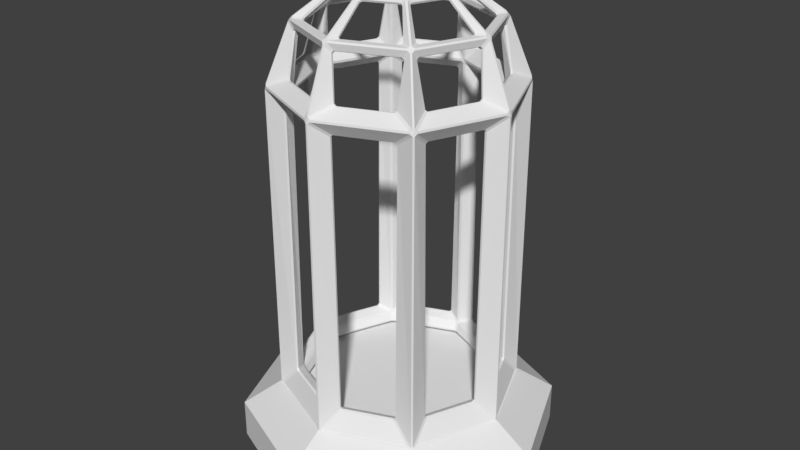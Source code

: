 # Source: Warning_Light.blend  (saved by Blender 2.80.75; exported with 4.5.12 LTS)
import bpy
from mathutils import Matrix  # noqa: F401  (used for matrix-valued properties, if any)

bpy.ops.wm.read_factory_settings(use_empty=True)
scene = bpy.context.scene
scene.name = 'Scene'

# ---- collections
col_collection_1 = bpy.data.collections.new('Collection 1'); scene.collection.children.link(col_collection_1)

# ---- world
world_world = bpy.data.worlds.new('World'); scene.world = world_world
world_world.color = (0.05088, 0.05088, 0.05088)
world_world.use_sun_shadow = False
world_world.sun_shadow_jitter_overblur = 0.0
world_world.cycles.sampling_method = 'MANUAL'

# ---- meshes
me_cylinder_001 = bpy.data.meshes.new('Cylinder.001')
me_cylinder_001.from_pydata([(0.0, 1.0, -0.2037), (0.0, 1.0, 0.04438), (0.7071, 0.7071, -0.2037), (0.7071, 0.7071, 0.04438), (1.0, -4.371e-08, -0.2037), (1.0, -4.371e-08, 0.04438), (0.7071, -0.7071, -0.2037), (0.7071, -0.7071, 0.04438), (-8.742e-08, -1.0, -0.2037), (-8.742e-08, -1.0, 0.04438), (-0.7071, -0.7071, -0.2037), (-0.7071, -0.7071, 0.04438), (-1.0, 1.192e-08, -0.2037), (-1.0, 1.192e-08, 0.04438), (-0.7071, 0.7071, -0.2037), (-0.7071, 0.7071, 0.04438), (0.5374, 0.5374, 0.2002), (-8.55e-09, 0.7601, 0.2002), (0.7601, -3.144e-08, 0.2002), (0.5374, -0.5374, 0.2002), (-7.5e-08, -0.7601, 0.2002), (-0.5374, -0.5374, 0.2002), (-0.7601, 1.085e-08, 0.2002), (-0.5374, 0.5374, 0.2002)], [], [(0, 1, 3, 2), (2, 3, 5, 4), (4, 5, 7, 6), (6, 7, 9, 8), (8, 9, 11, 10), (10, 11, 13, 12), (9, 7, 19, 20), (12, 13, 15, 14), (14, 15, 1, 0), (0, 2, 4, 6, 8, 10, 12, 14), (16, 17, 23, 22, 21, 20, 19, 18), (15, 13, 22, 23), (5, 3, 16, 18), (11, 9, 20, 21), (1, 15, 23, 17), (3, 1, 17, 16), (7, 5, 18, 19), (13, 11, 21, 22)])
me_cylinder_001.use_remesh_preserve_volume = False
me_cylinder_001.use_remesh_preserve_attributes = False
me_cylinder_001.use_mirror_vertex_groups = False
me_cylinder_001.update()
me_cylinder = bpy.data.meshes.new('Cylinder')
me_cylinder.from_pydata([(-5.291e-09, 0.7633, -1.0), (-5.291e-09, 0.7633, 1.0), (0.5397, 0.5397, -1.0), (0.5397, 0.5397, 1.0), (0.7633, -3.006e-08, -1.0), (0.7633, -3.006e-08, 1.0), (0.5397, -0.5397, -1.0), (0.5397, -0.5397, 1.0), (-7.202e-08, -0.7633, -1.0), (-7.202e-08, -0.7633, 1.0), (-0.5397, -0.5397, -1.0), (-0.5397, -0.5397, 1.0), (-0.7633, 1.241e-08, -1.0), (-0.7633, 1.241e-08, 1.0), (-0.5397, 0.5397, -1.0), (-0.5397, 0.5397, 1.0), (0.4314, 0.4314, 1.388), (2.565e-09, 0.6102, 1.388), (0.6102, -2.222e-08, 1.388), (0.4314, -0.4314, 1.388), (-5.078e-08, -0.6102, 1.388), (-0.4314, -0.4314, 1.388), (-0.6102, 1.172e-08, 1.388), (-0.4314, 0.4314, 1.388), (0.2443, 0.2443, 1.582), (-1.638e-09, 0.3454, 1.582), (0.3454, -2.951e-09, 1.582), (0.2443, -0.2443, 1.582), (-3.184e-08, -0.3454, 1.582), (-0.2443, -0.2443, 1.582), (-0.3454, 1.627e-08, 1.582), (-0.2443, 0.2443, 1.582)], [], [(0, 1, 3, 2), (2, 3, 5, 4), (4, 5, 7, 6), (6, 7, 9, 8), (8, 9, 11, 10), (10, 11, 13, 12), (9, 7, 19, 20), (12, 13, 15, 14), (14, 15, 1, 0), (0, 2, 4, 6, 8, 10, 12, 14), (17, 23, 31, 25), (15, 13, 22, 23), (5, 3, 16, 18), (11, 9, 20, 21), (1, 15, 23, 17), (3, 1, 17, 16), (7, 5, 18, 19), (13, 11, 21, 22), (24, 25, 31, 30, 29, 28, 27, 26), (22, 21, 29, 30), (20, 19, 27, 28), (18, 16, 24, 26), (23, 22, 30, 31), (21, 20, 28, 29), (19, 18, 26, 27), (16, 17, 25, 24)])
me_cylinder.use_remesh_preserve_volume = False
me_cylinder.use_remesh_preserve_attributes = False
me_cylinder.use_mirror_vertex_groups = False
me_cylinder.update()

# ---- objects
ob_bulb = bpy.data.objects.new('Bulb', None)
ob_cylinder_001 = bpy.data.objects.new('Cylinder.001', me_cylinder_001)
ob_cylinder = bpy.data.objects.new('Cylinder', me_cylinder)

# ---- transforms, parenting, visibility, modifiers, constraints
ob_bulb.location = (0.0, 0.0, -0.5911)
ob_bulb.empty_image_offset = (0.0, 0.0)
ob_bulb.lineart.crease_threshold = 0.0
ob_cylinder_001.location = (0.0, 0.0, -1.175)
ob_cylinder_001.lineart.crease_threshold = 0.0
ob_cylinder.location = (0.0, 0.0, 0.0)
ob_cylinder.lineart.crease_threshold = 0.0
_m = ob_cylinder.modifiers.new('Wireframe', 'WIREFRAME')
_m.thickness = 0.1893
_m.offset = -1.0
_m.use_relative_offset = True
_m.crease_weight = 0.999
_m = ob_cylinder.modifiers.new('Bevel', 'BEVEL')
_m.width = 0.01
_m.width_pct = 0.01
_m.limit_method = 'NONE'

# ---- collection membership
col_collection_1.objects.link(ob_bulb)
col_collection_1.objects.link(ob_cylinder_001)
col_collection_1.objects.link(ob_cylinder)

# ---- scene / render settings (as saved in the file)
scene.frame_start = 1; scene.frame_end = 250; scene.frame_set(1)
scene.render.engine = 'BLENDER_EEVEE_NEXT'
scene.render.resolution_percentage = 50
scene.render.dither_intensity = 0.0
scene.cycles.use_denoising = False
scene.cycles.samples = 128
scene.cycles.sampling_pattern = 'TABULATED_SOBOL'
scene.cycles.light_sampling_threshold = 0.0
scene.cycles.use_adaptive_sampling = False
scene.cycles.use_light_tree = False
scene.cycles.blur_glossy = 0.0
scene.cycles.sample_clamp_indirect = 0.0
scene.view_settings.view_transform = 'Standard'
bpy.context.view_layer.update()

# ---- added for rendering (the .blend has no active camera and no usable light): camera, sun
cam_auto = bpy.data.cameras.new('AutoCamera')
cam_auto.lens = 50.0
cam_auto.sensor_width = 36.0
cam_auto.clip_end = 1000.0
ob_auto_camera = bpy.data.objects.new('AutoCamera', cam_auto)
scene.collection.objects.link(ob_auto_camera)
ob_auto_camera.location = (3.78436, -4.54123, 3.12639)
ob_auto_camera.rotation_euler = (1.09748, -7.21219e-08, 0.694738)
scene.camera = ob_auto_camera
light_auto_sun = bpy.data.lights.new('AutoSun', 'SUN')
light_auto_sun.energy = 3.0
light_auto_sun.angle = 0.0523599
ob_auto_sun = bpy.data.objects.new('AutoSun', light_auto_sun)
scene.collection.objects.link(ob_auto_sun)
ob_auto_sun.rotation_euler = (0.872665, 0.174533, 0.523599)
bpy.context.view_layer.update()

